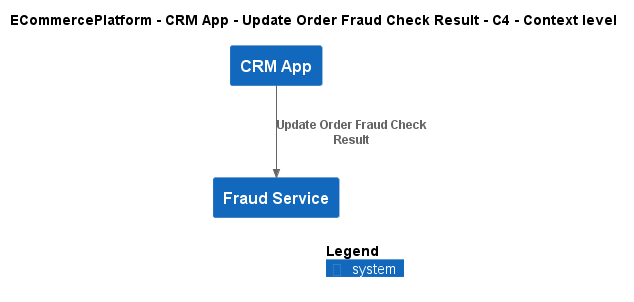

The diagram above was rendered by PlantUML. Its source (embedded in the PNG):
@startuml
!include ..\..\..\..\..\.c4s\C4_Context.puml

AddElementTag("c4interflow:lifecycle:new", $bgColor=green, $fontColor=#ffffff, $borderColor=green, $shadowing="False")
AddElementTag("c4interflow:lifecycle:changed", $bgColor=orange, $fontColor=#ffffff, $borderColor=orange, $shadowing="False")
AddElementTag("c4interflow:lifecycle:removed", $bgColor=red, $fontColor=#ffffff, $borderColor=red, $shadowing="False")

AddRelTag("c4interflow:lifecycle:new", $textColor=green, $lineColor=green)
AddRelTag("c4interflow:lifecycle:changed", $textColor=orange, $lineColor=orange)
AddRelTag("c4interflow:lifecycle:removed", $textColor=red, $lineColor=red)

SHOW_PERSON_PORTRAIT()
LAYOUT_TOP_DOWN()

skinparam linetype polyline

title ECommercePlatform - CRM App - Update Order Fraud Check Result - C4 - Context level

System(ECommercePlatform.SoftwareSystems.CRMApp, "CRM App", "")
System(ECommercePlatform.SoftwareSystems.FraudService, "Fraud Service", "")

Rel(ECommercePlatform.SoftwareSystems.CRMApp, ECommercePlatform.SoftwareSystems.FraudService, "Update Order Fraud Check Result")


SHOW_LEGEND()
@enduml